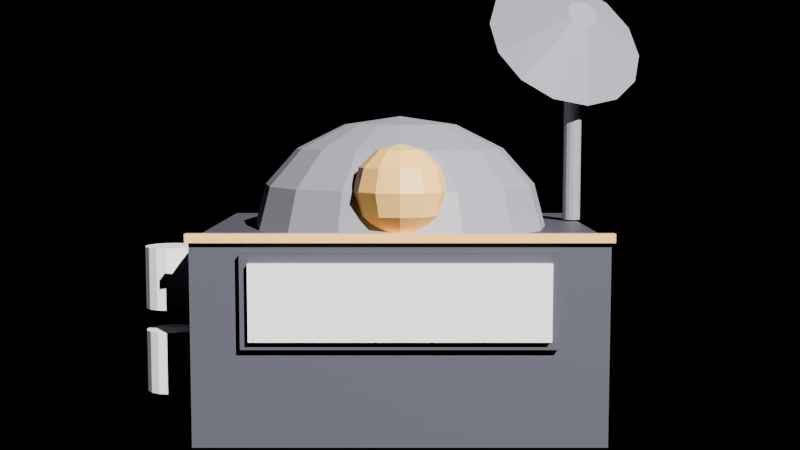 # Source: shop_id_lab.blend  (saved by Blender 4.5.90; exported with 4.5.12 LTS)
import bpy
from mathutils import Matrix  # noqa: F401  (used for matrix-valued properties, if any)

bpy.ops.wm.read_factory_settings(use_empty=True)
scene = bpy.context.scene
scene.name = 'Scene'

# ---- materials (node trees are filled in below, after node groups)
mat_shop_dark = bpy.data.materials.new('Shop_Dark')
mat_shop_neon = bpy.data.materials.new('Shop_Neon')
mat_shop_metal = bpy.data.materials.new('Shop_Metal')
mat_shop_sign = bpy.data.materials.new('Shop_Sign')

# ---- material node trees
mat_shop_dark.use_nodes = True; mat_shop_dark.node_tree.nodes.clear()
_N = mat_shop_dark.node_tree.nodes; _L = mat_shop_dark.node_tree.links
n0 = _N.new('ShaderNodeBsdfPrincipled'); n0.name = 'Principled BSDF'; n0.location = (-200, 100)
n0.inputs[0].default_value = (0.07, 0.07, 0.09, 1.0)
n1 = _N.new('ShaderNodeOutputMaterial'); n1.name = 'Material Output'; n1.location = (200, 100)
_L.new(n0.outputs[0], n1.inputs[0])
n1.is_active_output = True
mat_shop_neon.use_nodes = True; mat_shop_neon.node_tree.nodes.clear()
_N = mat_shop_neon.node_tree.nodes; _L = mat_shop_neon.node_tree.links
n0 = _N.new('ShaderNodeBsdfPrincipled'); n0.name = 'Principled BSDF'; n0.location = (-200, 100)
n0.inputs[0].default_value = (1.0, 0.59, 0.16, 1.0)
n1 = _N.new('ShaderNodeOutputMaterial'); n1.name = 'Material Output'; n1.location = (200, 100)
_L.new(n0.outputs[0], n1.inputs[0])
n1.is_active_output = True
mat_shop_metal.use_nodes = True; mat_shop_metal.node_tree.nodes.clear()
_N = mat_shop_metal.node_tree.nodes; _L = mat_shop_metal.node_tree.links
n0 = _N.new('ShaderNodeBsdfPrincipled'); n0.name = 'Principled BSDF'; n0.location = (-200, 100)
n0.inputs[0].default_value = (0.28, 0.28, 0.32, 1.0)
n1 = _N.new('ShaderNodeOutputMaterial'); n1.name = 'Material Output'; n1.location = (200, 100)
_L.new(n0.outputs[0], n1.inputs[0])
n1.is_active_output = True
mat_shop_sign.use_nodes = True; mat_shop_sign.node_tree.nodes.clear()
_N = mat_shop_sign.node_tree.nodes; _L = mat_shop_sign.node_tree.links
n0 = _N.new('ShaderNodeBsdfPrincipled'); n0.name = 'Principled BSDF'; n0.location = (-200, 100)
n0.inputs[0].default_value = (0.85, 0.85, 0.88, 1.0)
n1 = _N.new('ShaderNodeOutputMaterial'); n1.name = 'Material Output'; n1.location = (200, 100)
_L.new(n0.outputs[0], n1.inputs[0])
n1.is_active_output = True

# ---- cameras
cam_cam = bpy.data.cameras.new('Cam')

# ---- lights
light_sun = bpy.data.lights.new('Sun', 'SUN')

# ---- meshes
me_il_base__shop_dark = bpy.data.meshes.new('IL_Base__Shop_Dark')
me_il_base__shop_dark.from_pydata([(-7.0, -5.5, 0.0), (-7.0, -5.5, 7.0), (-7.0, 5.5, 0.0), (-7.0, 5.5, 7.0), (7.0, -5.5, 0.0), (7.0, -5.5, 7.0), (7.0, 5.5, 0.0), (7.0, 5.5, 7.0)], [], [(0, 1, 3, 2), (2, 3, 7, 6), (6, 7, 5, 4), (4, 5, 1, 0), (2, 6, 4, 0), (7, 3, 1, 5)])
_uv = me_il_base__shop_dark.uv_layers.new(name='UVMap')
_uv.uv.foreach_set('vector', [0.375, 0.0, 0.625, 0.0, 0.625, 0.25, 0.375, 0.25, 0.375, 0.25, 0.625, 0.25, 0.625, 0.5, 0.375, 0.5, 0.375, 0.5, 0.625, 0.5, 0.625, 0.75, 0.375, 0.75, 0.375, 0.75, 0.625, 0.75, 0.625, 1.0, 0.375, 1.0, 0.125, 0.5, 0.375, 0.5, 0.375, 0.75, 0.125, 0.75, 0.625, 0.5, 0.875, 0.5, 0.875, 0.75, 0.625, 0.75])
me_il_base__shop_dark.materials.append(mat_shop_dark)
me_il_base__shop_dark.update()
me_il_basetrim__shop_neon = bpy.data.meshes.new('IL_BaseTrim__Shop_Neon')
me_il_basetrim__shop_neon.from_pydata([(-7.1, -5.7, 6.95), (-7.1, -5.7, 7.25), (-7.1, -5.4, 6.95), (-7.1, -5.4, 7.25), (7.1, -5.7, 6.95), (7.1, -5.7, 7.25), (7.1, -5.4, 6.95), (7.1, -5.4, 7.25)], [], [(0, 1, 3, 2), (2, 3, 7, 6), (6, 7, 5, 4), (4, 5, 1, 0), (2, 6, 4, 0), (7, 3, 1, 5)])
_uv = me_il_basetrim__shop_neon.uv_layers.new(name='UVMap')
_uv.uv.foreach_set('vector', [0.375, 0.0, 0.625, 0.0, 0.625, 0.25, 0.375, 0.25, 0.375, 0.25, 0.625, 0.25, 0.625, 0.5, 0.375, 0.5, 0.375, 0.5, 0.625, 0.5, 0.625, 0.75, 0.375, 0.75, 0.375, 0.75, 0.625, 0.75, 0.625, 1.0, 0.375, 1.0, 0.125, 0.5, 0.375, 0.5, 0.375, 0.75, 0.125, 0.75, 0.625, 0.5, 0.875, 0.5, 0.875, 0.75, 0.625, 0.75])
me_il_basetrim__shop_neon.materials.append(mat_shop_neon)
me_il_basetrim__shop_neon.update()
me_il_dome__shop_metal = bpy.data.meshes.new('IL_Dome__Shop_Metal')
me_il_dome__shop_metal.from_pydata([(0.0, 3.889, 9.917), (0.0, 5.081, 8.579), (0.0, 5.5, 7.0), (0.0, 5.081, 5.421), (0.0, 2.105, 3.189), (0.8055, 1.945, 10.81), (1.488, 3.593, 9.917), (1.945, 4.695, 8.579), (2.105, 5.081, 7.0), (1.945, 4.695, 5.421), (1.488, 3.593, 4.083), (0.8055, 1.945, 3.189), (1.488, 1.488, 10.81), (2.75, 2.75, 9.917), (3.593, 3.593, 8.579), (3.889, 3.889, 7.0), (3.593, 3.593, 5.421), (2.75, 2.75, 4.083), (1.488, 1.488, 3.189), (1.945, 0.8055, 10.81), (3.593, 1.488, 9.917), (4.695, 1.945, 8.579), (5.081, 2.105, 7.0), (4.695, 1.945, 5.421), (3.593, 1.488, 4.083), (1.945, 0.8055, 3.189), (2.105, -4.768e-07, 10.81), (3.889, -5.96e-07, 9.917), (5.081, -5.96e-07, 8.579), (5.5, -7.153e-07, 7.0), (5.081, -5.96e-07, 5.421), (3.889, -5.96e-07, 4.083), (2.105, -4.768e-07, 3.189), (1.945, -0.8055, 10.81), (3.593, -1.488, 9.917), (4.695, -1.945, 8.579), (5.081, -2.105, 7.0), (4.695, -1.945, 5.421), (3.593, -1.488, 4.083), (1.945, -0.8055, 3.189), (1.488, -1.488, 10.81), (2.75, -2.75, 9.917), (3.593, -3.593, 8.579), (3.889, -3.889, 7.0), (3.593, -3.593, 5.421), (2.75, -2.75, 4.083), (1.488, -1.488, 3.189), (0.8055, -1.945, 10.81), (1.488, -3.593, 9.917), (1.945, -4.695, 8.579), (2.105, -5.081, 7.0), (1.945, -4.695, 5.421), (1.488, -3.593, 4.083), (0.8055, -1.945, 3.189), (-7.153e-07, -2.105, 10.81), (-1.311e-06, -3.889, 9.917), (-9.537e-07, -5.081, 8.579), (-1.431e-06, -5.5, 7.0), (-9.537e-07, -5.081, 5.421), (-1.311e-06, -3.889, 4.083), (-7.153e-07, -2.105, 3.189), (0.0, 0.0, 2.875), (0.0, 0.0, 11.12), (-0.8055, -1.945, 10.81), (-1.488, -3.593, 9.917), (-1.945, -4.695, 8.579), (-2.105, -5.081, 7.0), (-1.945, -4.695, 5.421), (-1.488, -3.593, 4.083), (-0.8055, -1.945, 3.189), (-1.488, -1.488, 10.81), (-2.75, -2.75, 9.917), (-3.593, -3.593, 8.579), (-3.889, -3.889, 7.0), (-3.593, -3.593, 5.421), (-2.75, -2.75, 4.083), (-1.488, -1.488, 3.189), (-1.945, -0.8055, 10.81), (-3.593, -1.488, 9.917), (-4.695, -1.945, 8.579), (-5.081, -2.105, 7.0), (-4.695, -1.945, 5.421), (-3.593, -1.488, 4.083), (-1.945, -0.8055, 3.189), (-2.105, 9.537e-07, 10.81), (-3.889, 1.788e-06, 9.917), (-5.081, 1.55e-06, 8.579), (-5.5, 2.384e-06, 7.0), (-5.081, 1.55e-06, 5.421), (-3.889, 1.788e-06, 4.083), (-2.105, 9.537e-07, 3.189), (-1.945, 0.8055, 10.81), (-3.593, 1.488, 9.917), (-4.695, 1.945, 8.579), (-5.081, 2.105, 7.0), (-4.695, 1.945, 5.421), (-3.593, 1.488, 4.083), (-1.945, 0.8055, 3.189), (-1.488, 1.488, 10.81), (-2.75, 2.75, 9.917), (-3.593, 3.593, 8.579), (-3.889, 3.889, 7.0), (-3.593, 3.593, 5.421), (-2.75, 2.75, 4.083), (-1.488, 1.488, 3.189), (-0.8055, 1.945, 10.81), (-1.488, 3.593, 9.917), (-1.945, 4.695, 8.579), (-2.105, 5.081, 7.0), (-1.945, 4.695, 5.421), (-1.488, 3.593, 4.083), (-0.8055, 1.945, 3.189), (1.192e-06, 2.105, 10.81), (2.265e-06, 3.889, 4.083)], [], [(0, 112, 5, 6), (4, 113, 10, 11), (3, 2, 8, 9), (1, 0, 6, 7), (112, 62, 5), (61, 4, 11), (113, 3, 9, 10), (2, 1, 7, 8), (9, 8, 15, 16), (7, 6, 13, 14), (5, 62, 12), (61, 11, 18), (10, 9, 16, 17), (8, 7, 14, 15), (6, 5, 12, 13), (11, 10, 17, 18), (61, 18, 25), (17, 16, 23, 24), (15, 14, 21, 22), (13, 12, 19, 20), (18, 17, 24, 25), (16, 15, 22, 23), (14, 13, 20, 21), (12, 62, 19), (22, 21, 28, 29), (20, 19, 26, 27), (25, 24, 31, 32), (23, 22, 29, 30), (21, 20, 27, 28), (19, 62, 26), (61, 25, 32), (24, 23, 30, 31), (32, 31, 38, 39), (30, 29, 36, 37), (28, 27, 34, 35), (26, 62, 33), (61, 32, 39), (31, 30, 37, 38), (29, 28, 35, 36), (27, 26, 33, 34), (35, 34, 41, 42), (33, 62, 40), (61, 39, 46), (38, 37, 44, 45), (36, 35, 42, 43), (34, 33, 40, 41), (39, 38, 45, 46), (37, 36, 43, 44), (61, 46, 53), (45, 44, 51, 52), (43, 42, 49, 50), (41, 40, 47, 48), (46, 45, 52, 53), (44, 43, 50, 51), (42, 41, 48, 49), (40, 62, 47), (48, 47, 54, 55), (53, 52, 59, 60), (51, 50, 57, 58), (49, 48, 55, 56), (47, 62, 54), (61, 53, 60), (52, 51, 58, 59), (50, 49, 56, 57), (60, 59, 68, 69), (58, 57, 66, 67), (56, 55, 64, 65), (54, 62, 63), (61, 60, 69), (59, 58, 67, 68), (57, 56, 65, 66), (55, 54, 63, 64), (63, 62, 70), (61, 69, 76), (68, 67, 74, 75), (66, 65, 72, 73), (64, 63, 70, 71), (69, 68, 75, 76), (67, 66, 73, 74), (65, 64, 71, 72), (75, 74, 81, 82), (73, 72, 79, 80), (71, 70, 77, 78), (76, 75, 82, 83), (74, 73, 80, 81), (72, 71, 78, 79), (70, 62, 77), (61, 76, 83), (83, 82, 89, 90), (81, 80, 87, 88), (79, 78, 85, 86), (77, 62, 84), (61, 83, 90), (82, 81, 88, 89), (80, 79, 86, 87), (78, 77, 84, 85), (88, 87, 94, 95), (86, 85, 92, 93), (84, 62, 91), (61, 90, 97), (89, 88, 95, 96), (87, 86, 93, 94), (85, 84, 91, 92), (90, 89, 96, 97), (61, 97, 104), (96, 95, 102, 103), (94, 93, 100, 101), (92, 91, 98, 99), (97, 96, 103, 104), (95, 94, 101, 102), (93, 92, 99, 100), (91, 62, 98), (101, 100, 107, 108), (99, 98, 105, 106), (104, 103, 110, 111), (102, 101, 108, 109), (100, 99, 106, 107), (98, 62, 105), (61, 104, 111), (103, 102, 109, 110), (111, 110, 113, 4), (109, 108, 2, 3), (107, 106, 0, 1), (105, 62, 112), (61, 111, 4), (110, 109, 3, 113), (108, 107, 1, 2), (106, 105, 112, 0)])
_uv = me_il_dome__shop_metal.uv_layers.new(name='UVMap')
_uv.uv.foreach_set('vector', [0.75, 0.75, 0.75, 0.875, 0.6875, 0.875, 0.6875, 0.75, 0.75, 0.125, 0.75, 0.25, 0.6875, 0.25, 0.6875, 0.125, 0.75, 0.375, 0.75, 0.5, 0.6875, 0.5, 0.6875, 0.375, 0.75, 0.625, 0.75, 0.75, 0.6875, 0.75, 0.6875, 0.625, 0.75, 0.875, 0.7187, 1.0, 0.6875, 0.875, 0.7188, 0.0, 0.75, 0.125, 0.6875, 0.125, 0.75, 0.25, 0.75, 0.375, 0.6875, 0.375, 0.6875, 0.25, 0.75, 0.5, 0.75, 0.625, 0.6875, 0.625, 0.6875, 0.5, 0.6875, 0.375, 0.6875, 0.5, 0.625, 0.5, 0.625, 0.375, 0.6875, 0.625, 0.6875, 0.75, 0.625, 0.75, 0.625, 0.625, 0.6875, 0.875, 0.6562, 1.0, 0.625, 0.875, 0.6562, 0.0, 0.6875, 0.125, 0.625, 0.125, 0.6875, 0.25, 0.6875, 0.375, 0.625, 0.375, 0.625, 0.25, 0.6875, 0.5, 0.6875, 0.625, 0.625, 0.625, 0.625, 0.5, 0.6875, 0.75, 0.6875, 0.875, 0.625, 0.875, 0.625, 0.75, 0.6875, 0.125, 0.6875, 0.25, 0.625, 0.25, 0.625, 0.125, 0.5938, 0.0, 0.625, 0.125, 0.5625, 0.125, 0.625, 0.25, 0.625, 0.375, 0.5625, 0.375, 0.5625, 0.25, 0.625, 0.5, 0.625, 0.625, 0.5625, 0.625, 0.5625, 0.5, 0.625, 0.75, 0.625, 0.875, 0.5625, 0.875, 0.5625, 0.75, 0.625, 0.125, 0.625, 0.25, 0.5625, 0.25, 0.5625, 0.125, 0.625, 0.375, 0.625, 0.5, 0.5625, 0.5, 0.5625, 0.375, 0.625, 0.625, 0.625, 0.75, 0.5625, 0.75, 0.5625, 0.625, 0.625, 0.875, 0.5938, 1.0, 0.5625, 0.875, 0.5625, 0.5, 0.5625, 0.625, 0.5, 0.625, 0.5, 0.5, 0.5625, 0.75, 0.5625, 0.875, 0.5, 0.875, 0.5, 0.75, 0.5625, 0.125, 0.5625, 0.25, 0.5, 0.25, 0.5, 0.125, 0.5625, 0.375, 0.5625, 0.5, 0.5, 0.5, 0.5, 0.375, 0.5625, 0.625, 0.5625, 0.75, 0.5, 0.75, 0.5, 0.625, 0.5625, 0.875, 0.5312, 1.0, 0.5, 0.875, 0.5312, 0.0, 0.5625, 0.125, 0.5, 0.125, 0.5625, 0.25, 0.5625, 0.375, 0.5, 0.375, 0.5, 0.25, 0.5, 0.125, 0.5, 0.25, 0.4375, 0.25, 0.4375, 0.125, 0.5, 0.375, 0.5, 0.5, 0.4375, 0.5, 0.4375, 0.375, 0.5, 0.625, 0.5, 0.75, 0.4375, 0.75, 0.4375, 0.625, 0.5, 0.875, 0.4687, 1.0, 0.4375, 0.875, 0.4687, 0.0, 0.5, 0.125, 0.4375, 0.125, 0.5, 0.25, 0.5, 0.375, 0.4375, 0.375, 0.4375, 0.25, 0.5, 0.5, 0.5, 0.625, 0.4375, 0.625, 0.4375, 0.5, 0.5, 0.75, 0.5, 0.875, 0.4375, 0.875, 0.4375, 0.75, 0.4375, 0.625, 0.4375, 0.75, 0.375, 0.75, 0.375, 0.625, 0.4375, 0.875, 0.4062, 1.0, 0.375, 0.875, 0.4062, 0.0, 0.4375, 0.125, 0.375, 0.125, 0.4375, 0.25, 0.4375, 0.375, 0.375, 0.375, 0.375, 0.25, 0.4375, 0.5, 0.4375, 0.625, 0.375, 0.625, 0.375, 0.5, 0.4375, 0.75, 0.4375, 0.875, 0.375, 0.875, 0.375, 0.75, 0.4375, 0.125, 0.4375, 0.25, 0.375, 0.25, 0.375, 0.125, 0.4375, 0.375, 0.4375, 0.5, 0.375, 0.5, 0.375, 0.375, 0.3437, 0.0, 0.375, 0.125, 0.3125, 0.125, 0.375, 0.25, 0.375, 0.375, 0.3125, 0.375, 0.3125, 0.25, 0.375, 0.5, 0.375, 0.625, 0.3125, 0.625, 0.3125, 0.5, 0.375, 0.75, 0.375, 0.875, 0.3125, 0.875, 0.3125, 0.75, 0.375, 0.125, 0.375, 0.25, 0.3125, 0.25, 0.3125, 0.125, 0.375, 0.375, 0.375, 0.5, 0.3125, 0.5, 0.3125, 0.375, 0.375, 0.625, 0.375, 0.75, 0.3125, 0.75, 0.3125, 0.625, 0.375, 0.875, 0.3437, 1.0, 0.3125, 0.875, 0.3125, 0.75, 0.3125, 0.875, 0.25, 0.875, 0.25, 0.75, 0.3125, 0.125, 0.3125, 0.25, 0.25, 0.25, 0.25, 0.125, 0.3125, 0.375, 0.3125, 0.5, 0.25, 0.5, 0.25, 0.375, 0.3125, 0.625, 0.3125, 0.75, 0.25, 0.75, 0.25, 0.625, 0.3125, 0.875, 0.2812, 1.0, 0.25, 0.875, 0.2812, 0.0, 0.3125, 0.125, 0.25, 0.125, 0.3125, 0.25, 0.3125, 0.375, 0.25, 0.375, 0.25, 0.25, 0.3125, 0.5, 0.3125, 0.625, 0.25, 0.625, 0.25, 0.5, 0.25, 0.125, 0.25, 0.25, 0.1875, 0.25, 0.1875, 0.125, 0.25, 0.375, 0.25, 0.5, 0.1875, 0.5, 0.1875, 0.375, 0.25, 0.625, 0.25, 0.75, 0.1875, 0.75, 0.1875, 0.625, 0.25, 0.875, 0.2187, 1.0, 0.1875, 0.875, 0.2187, 0.0, 0.25, 0.125, 0.1875, 0.125, 0.25, 0.25, 0.25, 0.375, 0.1875, 0.375, 0.1875, 0.25, 0.25, 0.5, 0.25, 0.625, 0.1875, 0.625, 0.1875, 0.5, 0.25, 0.75, 0.25, 0.875, 0.1875, 0.875, 0.1875, 0.75, 0.1875, 0.875, 0.1562, 1.0, 0.125, 0.875, 0.1562, 0.0, 0.1875, 0.125, 0.125, 0.125, 0.1875, 0.25, 0.1875, 0.375, 0.125, 0.375, 0.125, 0.25, 0.1875, 0.5, 0.1875, 0.625, 0.125, 0.625, 0.125, 0.5, 0.1875, 0.75, 0.1875, 0.875, 0.125, 0.875, 0.125, 0.75, 0.1875, 0.125, 0.1875, 0.25, 0.125, 0.25, 0.125, 0.125, 0.1875, 0.375, 0.1875, 0.5, 0.125, 0.5, 0.125, 0.375, 0.1875, 0.625, 0.1875, 0.75, 0.125, 0.75, 0.125, 0.625, 0.125, 0.25, 0.125, 0.375, 0.0625, 0.375, 0.0625, 0.25, 0.125, 0.5, 0.125, 0.625, 0.0625, 0.625, 0.0625, 0.5, 0.125, 0.75, 0.125, 0.875, 0.0625, 0.875, 0.0625, 0.75, 0.125, 0.125, 0.125, 0.25, 0.0625, 0.25, 0.0625, 0.125, 0.125, 0.375, 0.125, 0.5, 0.0625, 0.5, 0.0625, 0.375, 0.125, 0.625, 0.125, 0.75, 0.0625, 0.75, 0.0625, 0.625, 0.125, 0.875, 0.09375, 1.0, 0.0625, 0.875, 0.09375, 0.0, 0.125, 0.125, 0.0625, 0.125, 0.0625, 0.125, 0.0625, 0.25, 0.0, 0.25, 0.0, 0.125, 0.0625, 0.375, 0.0625, 0.5, 0.0, 0.5, 0.0, 0.375, 0.0625, 0.625, 0.0625, 0.75, 0.0, 0.75, 0.0, 0.625, 0.0625, 0.875, 0.03125, 1.0, 0.0, 0.875, 0.03125, 0.0, 0.0625, 0.125, 0.0, 0.125, 0.0625, 0.25, 0.0625, 0.375, 0.0, 0.375, 0.0, 0.25, 0.0625, 0.5, 0.0625, 0.625, 0.0, 0.625, 0.0, 0.5, 0.0625, 0.75, 0.0625, 0.875, 0.0, 0.875, 0.0, 0.75, 1.0, 0.375, 1.0, 0.5, 0.9375, 0.5, 0.9375, 0.375, 1.0, 0.625, 1.0, 0.75, 0.9375, 0.75, 0.9375, 0.625, 1.0, 0.875, 0.9687, 1.0, 0.9375, 0.875, 0.9687, 0.0, 1.0, 0.125, 0.9375, 0.125, 1.0, 0.25, 1.0, 0.375, 0.9375, 0.375, 0.9375, 0.25, 1.0, 0.5, 1.0, 0.625, 0.9375, 0.625, 0.9375, 0.5, 1.0, 0.75, 1.0, 0.875, 0.9375, 0.875, 0.9375, 0.75, 1.0, 0.125, 1.0, 0.25, 0.9375, 0.25, 0.9375, 0.125, 0.9062, 0.0, 0.9375, 0.125, 0.875, 0.125, 0.9375, 0.25, 0.9375, 0.375, 0.875, 0.375, 0.875, 0.25, 0.9375, 0.5, 0.9375, 0.625, 0.875, 0.625, 0.875, 0.5, 0.9375, 0.75, 0.9375, 0.875, 0.875, 0.875, 0.875, 0.75, 0.9375, 0.125, 0.9375, 0.25, 0.875, 0.25, 0.875, 0.125, 0.9375, 0.375, 0.9375, 0.5, 0.875, 0.5, 0.875, 0.375, 0.9375, 0.625, 0.9375, 0.75, 0.875, 0.75, 0.875, 0.625, 0.9375, 0.875, 0.9062, 1.0, 0.875, 0.875, 0.875, 0.5, 0.875, 0.625, 0.8125, 0.625, 0.8125, 0.5, 0.875, 0.75, 0.875, 0.875, 0.8125, 0.875, 0.8125, 0.75, 0.875, 0.125, 0.875, 0.25, 0.8125, 0.25, 0.8125, 0.125, 0.875, 0.375, 0.875, 0.5, 0.8125, 0.5, 0.8125, 0.375, 0.875, 0.625, 0.875, 0.75, 0.8125, 0.75, 0.8125, 0.625, 0.875, 0.875, 0.8437, 1.0, 0.8125, 0.875, 0.8437, 0.0, 0.875, 0.125, 0.8125, 0.125, 0.875, 0.25, 0.875, 0.375, 0.8125, 0.375, 0.8125, 0.25, 0.8125, 0.125, 0.8125, 0.25, 0.75, 0.25, 0.75, 0.125, 0.8125, 0.375, 0.8125, 0.5, 0.75, 0.5, 0.75, 0.375, 0.8125, 0.625, 0.8125, 0.75, 0.75, 0.75, 0.75, 0.625, 0.8125, 0.875, 0.7812, 1.0, 0.75, 0.875, 0.7812, 0.0, 0.8125, 0.125, 0.75, 0.125, 0.8125, 0.25, 0.8125, 0.375, 0.75, 0.375, 0.75, 0.25, 0.8125, 0.5, 0.8125, 0.625, 0.75, 0.625, 0.75, 0.5, 0.8125, 0.75, 0.8125, 0.875, 0.75, 0.875, 0.75, 0.75])
me_il_dome__shop_metal.materials.append(mat_shop_metal)
me_il_dome__shop_metal.update()
me_il_eye__shop_neon = bpy.data.meshes.new('IL_Eye__Shop_Neon')
me_il_eye__shop_neon.from_pydata([(0.0, 1.6, 0.0), (0.0, 0.8, -1.386), (0.4, 0.6928, 1.386), (0.6928, 1.2, 0.8), (0.8, 1.386, 0.0), (0.6928, 1.2, -0.8), (0.4, 0.6928, -1.386), (0.6928, 0.4, 1.386), (1.2, 0.6928, 0.8), (1.386, 0.8, 0.0), (1.2, 0.6928, -0.8), (0.6928, 0.4, -1.386), (0.8, -2.98e-08, 1.386), (1.386, -5.96e-08, 0.8), (1.6, -5.96e-08, 0.0), (1.386, -5.96e-08, -0.8), (0.8, -2.98e-08, -1.386), (0.6928, -0.4, 1.386), (1.2, -0.6928, 0.8), (1.386, -0.8, 0.0), (1.2, -0.6928, -0.8), (0.6928, -0.4, -1.386), (0.4, -0.6928, 1.386), (0.6928, -1.2, 0.8), (0.8, -1.386, 0.0), (0.6928, -1.2, -0.8), (0.4, -0.6928, -1.386), (-5.96e-08, -0.8, 1.386), (0.0, -1.386, 0.8), (-1.192e-07, -1.6, 0.0), (0.0, -1.386, -0.8), (-5.96e-08, -0.8, -1.386), (-0.4, -0.6928, 1.386), (-0.6928, -1.2, 0.8), (-0.8, -1.386, 0.0), (-0.6928, -1.2, -0.8), (-0.4, -0.6928, -1.386), (0.0, 0.0, -1.6), (0.0, 0.0, 1.6), (-0.6928, -0.4, 1.386), (-1.2, -0.6928, 0.8), (-1.386, -0.8, 0.0), (-1.2, -0.6928, -0.8), (-0.6928, -0.4, -1.386), (-0.8, 8.941e-08, 1.386), (-1.386, 0.0, 0.8), (-1.6, 1.788e-07, 0.0), (-1.386, 0.0, -0.8), (-0.8, 8.941e-08, -1.386), (-0.6928, 0.4, 1.386), (-1.2, 0.6928, 0.8), (-1.386, 0.8, 0.0), (-1.2, 0.6928, -0.8), (-0.6928, 0.4, -1.386), (-0.4, 0.6928, 1.386), (-0.6928, 1.2, 0.8), (-0.8, 1.386, 0.0), (-0.6928, 1.2, -0.8), (-0.4, 0.6928, -1.386), (1.192e-07, 0.8, 1.386), (0.0, 1.386, 0.8), (0.0, 1.386, -0.8)], [], [(60, 59, 2, 3), (1, 61, 5, 6), (0, 60, 3, 4), (59, 38, 2), (37, 1, 6), (61, 0, 4, 5), (6, 5, 10, 11), (4, 3, 8, 9), (2, 38, 7), (37, 6, 11), (5, 4, 9, 10), (3, 2, 7, 8), (11, 10, 15, 16), (9, 8, 13, 14), (7, 38, 12), (37, 11, 16), (10, 9, 14, 15), (8, 7, 12, 13), (14, 13, 18, 19), (12, 38, 17), (37, 16, 21), (15, 14, 19, 20), (13, 12, 17, 18), (16, 15, 20, 21), (17, 38, 22), (37, 21, 26), (20, 19, 24, 25), (18, 17, 22, 23), (21, 20, 25, 26), (19, 18, 23, 24), (37, 26, 31), (25, 24, 29, 30), (23, 22, 27, 28), (26, 25, 30, 31), (24, 23, 28, 29), (22, 38, 27), (37, 31, 36), (30, 29, 34, 35), (28, 27, 32, 33), (31, 30, 35, 36), (29, 28, 33, 34), (27, 38, 32), (37, 36, 43), (35, 34, 41, 42), (33, 32, 39, 40), (36, 35, 42, 43), (34, 33, 40, 41), (32, 38, 39), (42, 41, 46, 47), (40, 39, 44, 45), (43, 42, 47, 48), (41, 40, 45, 46), (39, 38, 44), (37, 43, 48), (45, 44, 49, 50), (48, 47, 52, 53), (46, 45, 50, 51), (44, 38, 49), (37, 48, 53), (47, 46, 51, 52), (53, 52, 57, 58), (51, 50, 55, 56), (49, 38, 54), (37, 53, 58), (52, 51, 56, 57), (50, 49, 54, 55), (58, 57, 61, 1), (56, 55, 60, 0), (54, 38, 59), (37, 58, 1), (57, 56, 0, 61), (55, 54, 59, 60)])
_uv = me_il_eye__shop_neon.uv_layers.new(name='UVMap')
_uv.uv.foreach_set('vector', [0.75, 0.6667, 0.75, 0.8333, 0.6667, 0.8333, 0.6667, 0.6667, 0.75, 0.1667, 0.75, 0.3333, 0.6667, 0.3333, 0.6667, 0.1667, 0.75, 0.5, 0.75, 0.6667, 0.6667, 0.6667, 0.6667, 0.5, 0.75, 0.8333, 0.7083, 1.0, 0.6667, 0.8333, 0.7083, 0.0, 0.75, 0.1667, 0.6667, 0.1667, 0.75, 0.3333, 0.75, 0.5, 0.6667, 0.5, 0.6667, 0.3333, 0.6667, 0.1667, 0.6667, 0.3333, 0.5833, 0.3333, 0.5833, 0.1667, 0.6667, 0.5, 0.6667, 0.6667, 0.5833, 0.6667, 0.5833, 0.5, 0.6667, 0.8333, 0.625, 1.0, 0.5833, 0.8333, 0.625, 0.0, 0.6667, 0.1667, 0.5833, 0.1667, 0.6667, 0.3333, 0.6667, 0.5, 0.5833, 0.5, 0.5833, 0.3333, 0.6667, 0.6667, 0.6667, 0.8333, 0.5833, 0.8333, 0.5833, 0.6667, 0.5833, 0.1667, 0.5833, 0.3333, 0.5, 0.3333, 0.5, 0.1667, 0.5833, 0.5, 0.5833, 0.6667, 0.5, 0.6667, 0.5, 0.5, 0.5833, 0.8333, 0.5417, 1.0, 0.5, 0.8333, 0.5417, 0.0, 0.5833, 0.1667, 0.5, 0.1667, 0.5833, 0.3333, 0.5833, 0.5, 0.5, 0.5, 0.5, 0.3333, 0.5833, 0.6667, 0.5833, 0.8333, 0.5, 0.8333, 0.5, 0.6667, 0.5, 0.5, 0.5, 0.6667, 0.4167, 0.6667, 0.4167, 0.5, 0.5, 0.8333, 0.4583, 1.0, 0.4167, 0.8333, 0.4583, 0.0, 0.5, 0.1667, 0.4167, 0.1667, 0.5, 0.3333, 0.5, 0.5, 0.4167, 0.5, 0.4167, 0.3333, 0.5, 0.6667, 0.5, 0.8333, 0.4167, 0.8333, 0.4167, 0.6667, 0.5, 0.1667, 0.5, 0.3333, 0.4167, 0.3333, 0.4167, 0.1667, 0.4167, 0.8333, 0.375, 1.0, 0.3333, 0.8333, 0.375, 0.0, 0.4167, 0.1667, 0.3333, 0.1667, 0.4167, 0.3333, 0.4167, 0.5, 0.3333, 0.5, 0.3333, 0.3333, 0.4167, 0.6667, 0.4167, 0.8333, 0.3333, 0.8333, 0.3333, 0.6667, 0.4167, 0.1667, 0.4167, 0.3333, 0.3333, 0.3333, 0.3333, 0.1667, 0.4167, 0.5, 0.4167, 0.6667, 0.3333, 0.6667, 0.3333, 0.5, 0.2917, 0.0, 0.3333, 0.1667, 0.25, 0.1667, 0.3333, 0.3333, 0.3333, 0.5, 0.25, 0.5, 0.25, 0.3333, 0.3333, 0.6667, 0.3333, 0.8333, 0.25, 0.8333, 0.25, 0.6667, 0.3333, 0.1667, 0.3333, 0.3333, 0.25, 0.3333, 0.25, 0.1667, 0.3333, 0.5, 0.3333, 0.6667, 0.25, 0.6667, 0.25, 0.5, 0.3333, 0.8333, 0.2917, 1.0, 0.25, 0.8333, 0.2083, 0.0, 0.25, 0.1667, 0.1667, 0.1667, 0.25, 0.3333, 0.25, 0.5, 0.1667, 0.5, 0.1667, 0.3333, 0.25, 0.6667, 0.25, 0.8333, 0.1667, 0.8333, 0.1667, 0.6667, 0.25, 0.1667, 0.25, 0.3333, 0.1667, 0.3333, 0.1667, 0.1667, 0.25, 0.5, 0.25, 0.6667, 0.1667, 0.6667, 0.1667, 0.5, 0.25, 0.8333, 0.2083, 1.0, 0.1667, 0.8333, 0.125, 0.0, 0.1667, 0.1667, 0.08333, 0.1667, 0.1667, 0.3333, 0.1667, 0.5, 0.08333, 0.5, 0.08333, 0.3333, 0.1667, 0.6667, 0.1667, 0.8333, 0.08333, 0.8333, 0.08333, 0.6667, 0.1667, 0.1667, 0.1667, 0.3333, 0.08333, 0.3333, 0.08333, 0.1667, 0.1667, 0.5, 0.1667, 0.6667, 0.08333, 0.6667, 0.08333, 0.5, 0.1667, 0.8333, 0.125, 1.0, 0.08333, 0.8333, 0.08333, 0.3333, 0.08333, 0.5, 0.0, 0.5, 0.0, 0.3333, 0.08333, 0.6667, 0.08333, 0.8333, 0.0, 0.8333, 0.0, 0.6667, 0.08333, 0.1667, 0.08333, 0.3333, 0.0, 0.3333, 0.0, 0.1667, 0.08333, 0.5, 0.08333, 0.6667, 0.0, 0.6667, 0.0, 0.5, 0.08333, 0.8333, 0.04167, 1.0, 0.0, 0.8333, 0.04167, 0.0, 0.08333, 0.1667, 0.0, 0.1667, 1.0, 0.6667, 1.0, 0.8333, 0.9167, 0.8333, 0.9167, 0.6667, 1.0, 0.1667, 1.0, 0.3333, 0.9167, 0.3333, 0.9167, 0.1667, 1.0, 0.5, 1.0, 0.6667, 0.9167, 0.6667, 0.9167, 0.5, 1.0, 0.8333, 0.9583, 1.0, 0.9167, 0.8333, 0.9583, 0.0, 1.0, 0.1667, 0.9167, 0.1667, 1.0, 0.3333, 1.0, 0.5, 0.9167, 0.5, 0.9167, 0.3333, 0.9167, 0.1667, 0.9167, 0.3333, 0.8333, 0.3333, 0.8333, 0.1667, 0.9167, 0.5, 0.9167, 0.6667, 0.8333, 0.6667, 0.8333, 0.5, 0.9167, 0.8333, 0.875, 1.0, 0.8333, 0.8333, 0.875, 0.0, 0.9167, 0.1667, 0.8333, 0.1667, 0.9167, 0.3333, 0.9167, 0.5, 0.8333, 0.5, 0.8333, 0.3333, 0.9167, 0.6667, 0.9167, 0.8333, 0.8333, 0.8333, 0.8333, 0.6667, 0.8333, 0.1667, 0.8333, 0.3333, 0.75, 0.3333, 0.75, 0.1667, 0.8333, 0.5, 0.8333, 0.6667, 0.75, 0.6667, 0.75, 0.5, 0.8333, 0.8333, 0.7917, 1.0, 0.75, 0.8333, 0.7917, 0.0, 0.8333, 0.1667, 0.75, 0.1667, 0.8333, 0.3333, 0.8333, 0.5, 0.75, 0.5, 0.75, 0.3333, 0.8333, 0.6667, 0.8333, 0.8333, 0.75, 0.8333, 0.75, 0.6667])
me_il_eye__shop_neon.materials.append(mat_shop_neon)
me_il_eye__shop_neon.update()
me_il_mast__shop_metal = bpy.data.meshes.new('IL_Mast__Shop_Metal')
me_il_mast__shop_metal.from_pydata([(0.0, 0.35, -3.0), (0.0, 0.35, 3.0), (0.1339, 0.3234, -3.0), (0.1339, 0.3234, 3.0), (0.2475, 0.2475, -3.0), (0.2475, 0.2475, 3.0), (0.3234, 0.1339, -3.0), (0.3234, 0.1339, 3.0), (0.35, 0.0, -3.0), (0.35, 0.0, 3.0), (0.3234, -0.1339, -3.0), (0.3234, -0.1339, 3.0), (0.2475, -0.2475, -3.0), (0.2475, -0.2475, 3.0), (0.1339, -0.3234, -3.0), (0.1339, -0.3234, 3.0), (0.0, -0.35, -3.0), (0.0, -0.35, 3.0), (-0.1339, -0.3234, -3.0), (-0.1339, -0.3234, 3.0), (-0.2475, -0.2475, -3.0), (-0.2475, -0.2475, 3.0), (-0.3234, -0.1339, -3.0), (-0.3234, -0.1339, 3.0), (-0.35, 0.0, -3.0), (-0.35, 0.0, 3.0), (-0.3234, 0.1339, -3.0), (-0.3234, 0.1339, 3.0), (-0.2475, 0.2475, -3.0), (-0.2475, 0.2475, 3.0), (-0.1339, 0.3234, -3.0), (-0.1339, 0.3234, 3.0)], [], [(0, 1, 3, 2), (2, 3, 5, 4), (4, 5, 7, 6), (6, 7, 9, 8), (8, 9, 11, 10), (10, 11, 13, 12), (12, 13, 15, 14), (14, 15, 17, 16), (16, 17, 19, 18), (18, 19, 21, 20), (20, 21, 23, 22), (22, 23, 25, 24), (24, 25, 27, 26), (26, 27, 29, 28), (3, 1, 31, 29, 27, 25, 23, 21, 19, 17, 15, 13, 11, 9, 7, 5), (28, 29, 31, 30), (30, 31, 1, 0), (0, 2, 4, 6, 8, 10, 12, 14, 16, 18, 20, 22, 24, 26, 28, 30)])
_uv = me_il_mast__shop_metal.uv_layers.new(name='UVMap')
_uv.uv.foreach_set('vector', [1.0, 0.5, 1.0, 1.0, 0.9375, 1.0, 0.9375, 0.5, 0.9375, 0.5, 0.9375, 1.0, 0.875, 1.0, 0.875, 0.5, 0.875, 0.5, 0.875, 1.0, 0.8125, 1.0, 0.8125, 0.5, 0.8125, 0.5, 0.8125, 1.0, 0.75, 1.0, 0.75, 0.5, 0.75, 0.5, 0.75, 1.0, 0.6875, 1.0, 0.6875, 0.5, 0.6875, 0.5, 0.6875, 1.0, 0.625, 1.0, 0.625, 0.5, 0.625, 0.5, 0.625, 1.0, 0.5625, 1.0, 0.5625, 0.5, 0.5625, 0.5, 0.5625, 1.0, 0.5, 1.0, 0.5, 0.5, 0.5, 0.5, 0.5, 1.0, 0.4375, 1.0, 0.4375, 0.5, 0.4375, 0.5, 0.4375, 1.0, 0.375, 1.0, 0.375, 0.5, 0.375, 0.5, 0.375, 1.0, 0.3125, 1.0, 0.3125, 0.5, 0.3125, 0.5, 0.3125, 1.0, 0.25, 1.0, 0.25, 0.5, 0.25, 0.5, 0.25, 1.0, 0.1875, 1.0, 0.1875, 0.5, 0.1875, 0.5, 0.1875, 1.0, 0.125, 1.0, 0.125, 0.5, 0.3418, 0.4717, 0.25, 0.49, 0.1582, 0.4717, 0.08029, 0.4197, 0.02827, 0.3418, 0.01, 0.25, 0.02827, 0.1582, 0.08029, 0.08029, 0.1582, 0.02827, 0.25, 0.01, 0.3418, 0.02827, 0.4197, 0.08029, 0.4717, 0.1582, 0.49, 0.25, 0.4717, 0.3418, 0.4197, 0.4197, 0.125, 0.5, 0.125, 1.0, 0.0625, 1.0, 0.0625, 0.5, 0.0625, 0.5, 0.0625, 1.0, 0.0, 1.0, 0.0, 0.5, 0.75, 0.49, 0.8418, 0.4717, 0.9197, 0.4197, 0.9717, 0.3418, 0.99, 0.25, 0.9717, 0.1582, 0.9197, 0.08029, 0.8418, 0.02827, 0.75, 0.01, 0.6582, 0.02827, 0.5803, 0.08029, 0.5283, 0.1582, 0.51, 0.25, 0.5283, 0.3418, 0.5803, 0.4197, 0.6582, 0.4717])
me_il_mast__shop_metal.materials.append(mat_shop_metal)
me_il_mast__shop_metal.update()
me_il_dish__shop_metal = bpy.data.meshes.new('IL_Dish__Shop_Metal')
me_il_dish__shop_metal.from_pydata([(-5.606e-08, 3.2, -0.8), (9.681e-09, 0.6, 0.8), (1.388, 2.883, -0.8), (0.2603, 0.5406, 0.8), (2.502, 1.995, -0.8), (0.4691, 0.3741, 0.8), (3.12, 0.7121, -0.8), (0.585, 0.1335, 0.8), (3.12, -0.7121, -0.8), (0.585, -0.1335, 0.8), (2.502, -1.995, -0.8), (0.4691, -0.3741, 0.8), (1.388, -2.883, -0.8), (0.2603, -0.5406, 0.8), (2.206e-08, -3.2, -0.8), (2.433e-08, -0.6, 0.8), (-1.388, -2.883, -0.8), (-0.2603, -0.5406, 0.8), (-2.502, -1.995, -0.8), (-0.4691, -0.3741, 0.8), (-3.12, -0.7121, -0.8), (-0.585, -0.1335, 0.8), (-3.12, 0.7121, -0.8), (-0.585, 0.1335, 0.8), (-2.502, 1.995, -0.8), (-0.4691, 0.3741, 0.8), (-1.388, 2.883, -0.8), (-0.2603, 0.5406, 0.8)], [], [(0, 1, 3, 2), (2, 3, 5, 4), (4, 5, 7, 6), (6, 7, 9, 8), (8, 9, 11, 10), (10, 11, 13, 12), (12, 13, 15, 14), (14, 15, 17, 16), (16, 17, 19, 18), (18, 19, 21, 20), (20, 21, 23, 22), (22, 23, 25, 24), (3, 1, 27, 25, 23, 21, 19, 17, 15, 13, 11, 9, 7, 5), (24, 25, 27, 26), (26, 27, 1, 0), (0, 2, 4, 6, 8, 10, 12, 14, 16, 18, 20, 22, 24, 26)])
_uv = me_il_dish__shop_metal.uv_layers.new(name='UVMap')
_uv.uv.foreach_set('vector', [1.0, 0.5, 1.0, 1.0, 0.9286, 1.0, 0.9286, 0.5, 0.9286, 0.5, 0.9286, 1.0, 0.8571, 1.0, 0.8571, 0.5, 0.8571, 0.5, 0.8571, 1.0, 0.7857, 1.0, 0.7857, 0.5, 0.7857, 0.5, 0.7857, 1.0, 0.7143, 1.0, 0.7143, 0.5, 0.7143, 0.5, 0.7143, 1.0, 0.6429, 1.0, 0.6429, 0.5, 0.6429, 0.5, 0.6429, 1.0, 0.5714, 1.0, 0.5714, 0.5, 0.5714, 0.5, 0.5714, 1.0, 0.5, 1.0, 0.5, 0.5, 0.5, 0.5, 0.5, 1.0, 0.4286, 1.0, 0.4286, 0.5, 0.4286, 0.5, 0.4286, 1.0, 0.3571, 1.0, 0.3571, 0.5, 0.3571, 0.5, 0.3571, 1.0, 0.2857, 1.0, 0.2857, 0.5, 0.2857, 0.5, 0.2857, 1.0, 0.2143, 1.0, 0.2143, 0.5, 0.2143, 0.5, 0.2143, 1.0, 0.1429, 1.0, 0.1429, 0.5, 0.3541, 0.4662, 0.25, 0.49, 0.1459, 0.4662, 0.06236, 0.3996, 0.01602, 0.3034, 0.01602, 0.1966, 0.06236, 0.1004, 0.1459, 0.03377, 0.25, 0.01, 0.3541, 0.03377, 0.4376, 0.1004, 0.484, 0.1966, 0.484, 0.3034, 0.4376, 0.3996, 0.1429, 0.5, 0.1429, 1.0, 0.07143, 1.0, 0.07143, 0.5, 0.07143, 0.5, 0.07143, 1.0, -1.341e-07, 1.0, -1.341e-07, 0.5, 0.75, 0.49, 0.8541, 0.4662, 0.9376, 0.3996, 0.984, 0.3034, 0.984, 0.1966, 0.9376, 0.1004, 0.8541, 0.03377, 0.75, 0.01, 0.6459, 0.03377, 0.5624, 0.1004, 0.516, 0.1966, 0.516, 0.3034, 0.5624, 0.3996, 0.6459, 0.4662])
me_il_dish__shop_metal.materials.append(mat_shop_metal)
me_il_dish__shop_metal.update()
me_il_tube1__shop_sign = bpy.data.meshes.new('IL_Tube1__Shop_Sign')
me_il_tube1__shop_sign.from_pydata([(0.0, 0.9, -1.1), (0.0, 0.9, 1.1), (0.3444, 0.8315, -1.1), (0.3444, 0.8315, 1.1), (0.6364, 0.6364, -1.1), (0.6364, 0.6364, 1.1), (0.8315, 0.3444, -1.1), (0.8315, 0.3444, 1.1), (0.9, 0.0, -1.1), (0.9, 0.0, 1.1), (0.8315, -0.3444, -1.1), (0.8315, -0.3444, 1.1), (0.6364, -0.6364, -1.1), (0.6364, -0.6364, 1.1), (0.3444, -0.8315, -1.1), (0.3444, -0.8315, 1.1), (0.0, -0.9, -1.1), (0.0, -0.9, 1.1), (-0.3444, -0.8315, -1.1), (-0.3444, -0.8315, 1.1), (-0.6364, -0.6364, -1.1), (-0.6364, -0.6364, 1.1), (-0.8315, -0.3444, -1.1), (-0.8315, -0.3444, 1.1), (-0.9, 0.0, -1.1), (-0.9, 0.0, 1.1), (-0.8315, 0.3444, -1.1), (-0.8315, 0.3444, 1.1), (-0.6364, 0.6364, -1.1), (-0.6364, 0.6364, 1.1), (-0.3444, 0.8315, -1.1), (-0.3444, 0.8315, 1.1)], [], [(0, 1, 3, 2), (2, 3, 5, 4), (4, 5, 7, 6), (6, 7, 9, 8), (8, 9, 11, 10), (10, 11, 13, 12), (12, 13, 15, 14), (14, 15, 17, 16), (16, 17, 19, 18), (18, 19, 21, 20), (20, 21, 23, 22), (22, 23, 25, 24), (24, 25, 27, 26), (26, 27, 29, 28), (3, 1, 31, 29, 27, 25, 23, 21, 19, 17, 15, 13, 11, 9, 7, 5), (28, 29, 31, 30), (30, 31, 1, 0), (0, 2, 4, 6, 8, 10, 12, 14, 16, 18, 20, 22, 24, 26, 28, 30)])
_uv = me_il_tube1__shop_sign.uv_layers.new(name='UVMap')
_uv.uv.foreach_set('vector', [1.0, 0.5, 1.0, 1.0, 0.9375, 1.0, 0.9375, 0.5, 0.9375, 0.5, 0.9375, 1.0, 0.875, 1.0, 0.875, 0.5, 0.875, 0.5, 0.875, 1.0, 0.8125, 1.0, 0.8125, 0.5, 0.8125, 0.5, 0.8125, 1.0, 0.75, 1.0, 0.75, 0.5, 0.75, 0.5, 0.75, 1.0, 0.6875, 1.0, 0.6875, 0.5, 0.6875, 0.5, 0.6875, 1.0, 0.625, 1.0, 0.625, 0.5, 0.625, 0.5, 0.625, 1.0, 0.5625, 1.0, 0.5625, 0.5, 0.5625, 0.5, 0.5625, 1.0, 0.5, 1.0, 0.5, 0.5, 0.5, 0.5, 0.5, 1.0, 0.4375, 1.0, 0.4375, 0.5, 0.4375, 0.5, 0.4375, 1.0, 0.375, 1.0, 0.375, 0.5, 0.375, 0.5, 0.375, 1.0, 0.3125, 1.0, 0.3125, 0.5, 0.3125, 0.5, 0.3125, 1.0, 0.25, 1.0, 0.25, 0.5, 0.25, 0.5, 0.25, 1.0, 0.1875, 1.0, 0.1875, 0.5, 0.1875, 0.5, 0.1875, 1.0, 0.125, 1.0, 0.125, 0.5, 0.3418, 0.4717, 0.25, 0.49, 0.1582, 0.4717, 0.08029, 0.4197, 0.02827, 0.3418, 0.01, 0.25, 0.02827, 0.1582, 0.08029, 0.08029, 0.1582, 0.02827, 0.25, 0.01, 0.3418, 0.02827, 0.4197, 0.08029, 0.4717, 0.1582, 0.49, 0.25, 0.4717, 0.3418, 0.4197, 0.4197, 0.125, 0.5, 0.125, 1.0, 0.0625, 1.0, 0.0625, 0.5, 0.0625, 0.5, 0.0625, 1.0, 0.0, 1.0, 0.0, 0.5, 0.75, 0.49, 0.8418, 0.4717, 0.9197, 0.4197, 0.9717, 0.3418, 0.99, 0.25, 0.9717, 0.1582, 0.9197, 0.08029, 0.8418, 0.02827, 0.75, 0.01, 0.6582, 0.02827, 0.5803, 0.08029, 0.5283, 0.1582, 0.51, 0.25, 0.5283, 0.3418, 0.5803, 0.4197, 0.6582, 0.4717])
me_il_tube1__shop_sign.materials.append(mat_shop_sign)
me_il_tube1__shop_sign.update()
me_il_tubecore1__shop_neon = bpy.data.meshes.new('IL_TubeCore1__Shop_Neon')
me_il_tubecore1__shop_neon.from_pydata([(0.0, 0.5, -0.8), (0.0, 0.5, 0.8), (0.1913, 0.4619, -0.8), (0.1913, 0.4619, 0.8), (0.3536, 0.3536, -0.8), (0.3536, 0.3536, 0.8), (0.4619, 0.1913, -0.8), (0.4619, 0.1913, 0.8), (0.5, 0.0, -0.8), (0.5, 0.0, 0.8), (0.4619, -0.1913, -0.8), (0.4619, -0.1913, 0.8), (0.3536, -0.3536, -0.8), (0.3536, -0.3536, 0.8), (0.1913, -0.4619, -0.8), (0.1913, -0.4619, 0.8), (0.0, -0.5, -0.8), (0.0, -0.5, 0.8), (-0.1913, -0.4619, -0.8), (-0.1913, -0.4619, 0.8), (-0.3536, -0.3536, -0.8), (-0.3536, -0.3536, 0.8), (-0.4619, -0.1913, -0.8), (-0.4619, -0.1913, 0.8), (-0.5, 0.0, -0.8), (-0.5, 0.0, 0.8), (-0.4619, 0.1913, -0.8), (-0.4619, 0.1913, 0.8), (-0.3536, 0.3536, -0.8), (-0.3536, 0.3536, 0.8), (-0.1913, 0.4619, -0.8), (-0.1913, 0.4619, 0.8)], [], [(0, 1, 3, 2), (2, 3, 5, 4), (4, 5, 7, 6), (6, 7, 9, 8), (8, 9, 11, 10), (10, 11, 13, 12), (12, 13, 15, 14), (14, 15, 17, 16), (16, 17, 19, 18), (18, 19, 21, 20), (20, 21, 23, 22), (22, 23, 25, 24), (24, 25, 27, 26), (26, 27, 29, 28), (3, 1, 31, 29, 27, 25, 23, 21, 19, 17, 15, 13, 11, 9, 7, 5), (28, 29, 31, 30), (30, 31, 1, 0), (0, 2, 4, 6, 8, 10, 12, 14, 16, 18, 20, 22, 24, 26, 28, 30)])
_uv = me_il_tubecore1__shop_neon.uv_layers.new(name='UVMap')
_uv.uv.foreach_set('vector', [1.0, 0.5, 1.0, 1.0, 0.9375, 1.0, 0.9375, 0.5, 0.9375, 0.5, 0.9375, 1.0, 0.875, 1.0, 0.875, 0.5, 0.875, 0.5, 0.875, 1.0, 0.8125, 1.0, 0.8125, 0.5, 0.8125, 0.5, 0.8125, 1.0, 0.75, 1.0, 0.75, 0.5, 0.75, 0.5, 0.75, 1.0, 0.6875, 1.0, 0.6875, 0.5, 0.6875, 0.5, 0.6875, 1.0, 0.625, 1.0, 0.625, 0.5, 0.625, 0.5, 0.625, 1.0, 0.5625, 1.0, 0.5625, 0.5, 0.5625, 0.5, 0.5625, 1.0, 0.5, 1.0, 0.5, 0.5, 0.5, 0.5, 0.5, 1.0, 0.4375, 1.0, 0.4375, 0.5, 0.4375, 0.5, 0.4375, 1.0, 0.375, 1.0, 0.375, 0.5, 0.375, 0.5, 0.375, 1.0, 0.3125, 1.0, 0.3125, 0.5, 0.3125, 0.5, 0.3125, 1.0, 0.25, 1.0, 0.25, 0.5, 0.25, 0.5, 0.25, 1.0, 0.1875, 1.0, 0.1875, 0.5, 0.1875, 0.5, 0.1875, 1.0, 0.125, 1.0, 0.125, 0.5, 0.3418, 0.4717, 0.25, 0.49, 0.1582, 0.4717, 0.08029, 0.4197, 0.02827, 0.3418, 0.01, 0.25, 0.02827, 0.1582, 0.08029, 0.08029, 0.1582, 0.02827, 0.25, 0.01, 0.3418, 0.02827, 0.4197, 0.08029, 0.4717, 0.1582, 0.49, 0.25, 0.4717, 0.3418, 0.4197, 0.4197, 0.125, 0.5, 0.125, 1.0, 0.0625, 1.0, 0.0625, 0.5, 0.0625, 0.5, 0.0625, 1.0, 0.0, 1.0, 0.0, 0.5, 0.75, 0.49, 0.8418, 0.4717, 0.9197, 0.4197, 0.9717, 0.3418, 0.99, 0.25, 0.9717, 0.1582, 0.9197, 0.08029, 0.8418, 0.02827, 0.75, 0.01, 0.6582, 0.02827, 0.5803, 0.08029, 0.5283, 0.1582, 0.51, 0.25, 0.5283, 0.3418, 0.5803, 0.4197, 0.6582, 0.4717])
me_il_tubecore1__shop_neon.materials.append(mat_shop_neon)
me_il_tubecore1__shop_neon.update()
me_il_tube2__shop_sign = bpy.data.meshes.new('IL_Tube2__Shop_Sign')
me_il_tube2__shop_sign.from_pydata([(0.0, 0.9, -1.1), (0.0, 0.9, 1.1), (0.3444, 0.8315, -1.1), (0.3444, 0.8315, 1.1), (0.6364, 0.6364, -1.1), (0.6364, 0.6364, 1.1), (0.8315, 0.3444, -1.1), (0.8315, 0.3444, 1.1), (0.9, 0.0, -1.1), (0.9, 0.0, 1.1), (0.8315, -0.3444, -1.1), (0.8315, -0.3444, 1.1), (0.6364, -0.6364, -1.1), (0.6364, -0.6364, 1.1), (0.3444, -0.8315, -1.1), (0.3444, -0.8315, 1.1), (0.0, -0.9, -1.1), (0.0, -0.9, 1.1), (-0.3444, -0.8315, -1.1), (-0.3444, -0.8315, 1.1), (-0.6364, -0.6364, -1.1), (-0.6364, -0.6364, 1.1), (-0.8315, -0.3444, -1.1), (-0.8315, -0.3444, 1.1), (-0.9, 0.0, -1.1), (-0.9, 0.0, 1.1), (-0.8315, 0.3444, -1.1), (-0.8315, 0.3444, 1.1), (-0.6364, 0.6364, -1.1), (-0.6364, 0.6364, 1.1), (-0.3444, 0.8315, -1.1), (-0.3444, 0.8315, 1.1)], [], [(0, 1, 3, 2), (2, 3, 5, 4), (4, 5, 7, 6), (6, 7, 9, 8), (8, 9, 11, 10), (10, 11, 13, 12), (12, 13, 15, 14), (14, 15, 17, 16), (16, 17, 19, 18), (18, 19, 21, 20), (20, 21, 23, 22), (22, 23, 25, 24), (24, 25, 27, 26), (26, 27, 29, 28), (3, 1, 31, 29, 27, 25, 23, 21, 19, 17, 15, 13, 11, 9, 7, 5), (28, 29, 31, 30), (30, 31, 1, 0), (0, 2, 4, 6, 8, 10, 12, 14, 16, 18, 20, 22, 24, 26, 28, 30)])
_uv = me_il_tube2__shop_sign.uv_layers.new(name='UVMap')
_uv.uv.foreach_set('vector', [1.0, 0.5, 1.0, 1.0, 0.9375, 1.0, 0.9375, 0.5, 0.9375, 0.5, 0.9375, 1.0, 0.875, 1.0, 0.875, 0.5, 0.875, 0.5, 0.875, 1.0, 0.8125, 1.0, 0.8125, 0.5, 0.8125, 0.5, 0.8125, 1.0, 0.75, 1.0, 0.75, 0.5, 0.75, 0.5, 0.75, 1.0, 0.6875, 1.0, 0.6875, 0.5, 0.6875, 0.5, 0.6875, 1.0, 0.625, 1.0, 0.625, 0.5, 0.625, 0.5, 0.625, 1.0, 0.5625, 1.0, 0.5625, 0.5, 0.5625, 0.5, 0.5625, 1.0, 0.5, 1.0, 0.5, 0.5, 0.5, 0.5, 0.5, 1.0, 0.4375, 1.0, 0.4375, 0.5, 0.4375, 0.5, 0.4375, 1.0, 0.375, 1.0, 0.375, 0.5, 0.375, 0.5, 0.375, 1.0, 0.3125, 1.0, 0.3125, 0.5, 0.3125, 0.5, 0.3125, 1.0, 0.25, 1.0, 0.25, 0.5, 0.25, 0.5, 0.25, 1.0, 0.1875, 1.0, 0.1875, 0.5, 0.1875, 0.5, 0.1875, 1.0, 0.125, 1.0, 0.125, 0.5, 0.3418, 0.4717, 0.25, 0.49, 0.1582, 0.4717, 0.08029, 0.4197, 0.02827, 0.3418, 0.01, 0.25, 0.02827, 0.1582, 0.08029, 0.08029, 0.1582, 0.02827, 0.25, 0.01, 0.3418, 0.02827, 0.4197, 0.08029, 0.4717, 0.1582, 0.49, 0.25, 0.4717, 0.3418, 0.4197, 0.4197, 0.125, 0.5, 0.125, 1.0, 0.0625, 1.0, 0.0625, 0.5, 0.0625, 0.5, 0.0625, 1.0, 0.0, 1.0, 0.0, 0.5, 0.75, 0.49, 0.8418, 0.4717, 0.9197, 0.4197, 0.9717, 0.3418, 0.99, 0.25, 0.9717, 0.1582, 0.9197, 0.08029, 0.8418, 0.02827, 0.75, 0.01, 0.6582, 0.02827, 0.5803, 0.08029, 0.5283, 0.1582, 0.51, 0.25, 0.5283, 0.3418, 0.5803, 0.4197, 0.6582, 0.4717])
me_il_tube2__shop_sign.materials.append(mat_shop_sign)
me_il_tube2__shop_sign.update()
me_il_tubecore2__shop_neon = bpy.data.meshes.new('IL_TubeCore2__Shop_Neon')
me_il_tubecore2__shop_neon.from_pydata([(0.0, 0.5, -0.8), (0.0, 0.5, 0.8), (0.1913, 0.4619, -0.8), (0.1913, 0.4619, 0.8), (0.3536, 0.3536, -0.8), (0.3536, 0.3536, 0.8), (0.4619, 0.1913, -0.8), (0.4619, 0.1913, 0.8), (0.5, 0.0, -0.8), (0.5, 0.0, 0.8), (0.4619, -0.1913, -0.8), (0.4619, -0.1913, 0.8), (0.3536, -0.3536, -0.8), (0.3536, -0.3536, 0.8), (0.1913, -0.4619, -0.8), (0.1913, -0.4619, 0.8), (0.0, -0.5, -0.8), (0.0, -0.5, 0.8), (-0.1913, -0.4619, -0.8), (-0.1913, -0.4619, 0.8), (-0.3536, -0.3536, -0.8), (-0.3536, -0.3536, 0.8), (-0.4619, -0.1913, -0.8), (-0.4619, -0.1913, 0.8), (-0.5, 0.0, -0.8), (-0.5, 0.0, 0.8), (-0.4619, 0.1913, -0.8), (-0.4619, 0.1913, 0.8), (-0.3536, 0.3536, -0.8), (-0.3536, 0.3536, 0.8), (-0.1913, 0.4619, -0.8), (-0.1913, 0.4619, 0.8)], [], [(0, 1, 3, 2), (2, 3, 5, 4), (4, 5, 7, 6), (6, 7, 9, 8), (8, 9, 11, 10), (10, 11, 13, 12), (12, 13, 15, 14), (14, 15, 17, 16), (16, 17, 19, 18), (18, 19, 21, 20), (20, 21, 23, 22), (22, 23, 25, 24), (24, 25, 27, 26), (26, 27, 29, 28), (3, 1, 31, 29, 27, 25, 23, 21, 19, 17, 15, 13, 11, 9, 7, 5), (28, 29, 31, 30), (30, 31, 1, 0), (0, 2, 4, 6, 8, 10, 12, 14, 16, 18, 20, 22, 24, 26, 28, 30)])
_uv = me_il_tubecore2__shop_neon.uv_layers.new(name='UVMap')
_uv.uv.foreach_set('vector', [1.0, 0.5, 1.0, 1.0, 0.9375, 1.0, 0.9375, 0.5, 0.9375, 0.5, 0.9375, 1.0, 0.875, 1.0, 0.875, 0.5, 0.875, 0.5, 0.875, 1.0, 0.8125, 1.0, 0.8125, 0.5, 0.8125, 0.5, 0.8125, 1.0, 0.75, 1.0, 0.75, 0.5, 0.75, 0.5, 0.75, 1.0, 0.6875, 1.0, 0.6875, 0.5, 0.6875, 0.5, 0.6875, 1.0, 0.625, 1.0, 0.625, 0.5, 0.625, 0.5, 0.625, 1.0, 0.5625, 1.0, 0.5625, 0.5, 0.5625, 0.5, 0.5625, 1.0, 0.5, 1.0, 0.5, 0.5, 0.5, 0.5, 0.5, 1.0, 0.4375, 1.0, 0.4375, 0.5, 0.4375, 0.5, 0.4375, 1.0, 0.375, 1.0, 0.375, 0.5, 0.375, 0.5, 0.375, 1.0, 0.3125, 1.0, 0.3125, 0.5, 0.3125, 0.5, 0.3125, 1.0, 0.25, 1.0, 0.25, 0.5, 0.25, 0.5, 0.25, 1.0, 0.1875, 1.0, 0.1875, 0.5, 0.1875, 0.5, 0.1875, 1.0, 0.125, 1.0, 0.125, 0.5, 0.3418, 0.4717, 0.25, 0.49, 0.1582, 0.4717, 0.08029, 0.4197, 0.02827, 0.3418, 0.01, 0.25, 0.02827, 0.1582, 0.08029, 0.08029, 0.1582, 0.02827, 0.25, 0.01, 0.3418, 0.02827, 0.4197, 0.08029, 0.4717, 0.1582, 0.49, 0.25, 0.4717, 0.3418, 0.4197, 0.4197, 0.125, 0.5, 0.125, 1.0, 0.0625, 1.0, 0.0625, 0.5, 0.0625, 0.5, 0.0625, 1.0, 0.0, 1.0, 0.0, 0.5, 0.75, 0.49, 0.8418, 0.4717, 0.9197, 0.4197, 0.9717, 0.3418, 0.99, 0.25, 0.9717, 0.1582, 0.9197, 0.08029, 0.8418, 0.02827, 0.75, 0.01, 0.6582, 0.02827, 0.5803, 0.08029, 0.5283, 0.1582, 0.51, 0.25, 0.5283, 0.3418, 0.5803, 0.4197, 0.6582, 0.4717])
me_il_tubecore2__shop_neon.materials.append(mat_shop_neon)
me_il_tubecore2__shop_neon.update()
me_il_sign__shop_sign = bpy.data.meshes.new('IL_Sign__Shop_Sign')
me_il_sign__shop_sign.from_pydata([(-5.0, -6.05, 3.7), (-5.0, -6.05, 6.3), (-5.0, -5.55, 3.7), (-5.0, -5.55, 6.3), (5.0, -6.05, 3.7), (5.0, -6.05, 6.3), (5.0, -5.55, 3.7), (5.0, -5.55, 6.3)], [], [(0, 1, 3, 2), (2, 3, 7, 6), (6, 7, 5, 4), (4, 5, 1, 0), (2, 6, 4, 0), (7, 3, 1, 5)])
_uv = me_il_sign__shop_sign.uv_layers.new(name='UVMap')
_uv.uv.foreach_set('vector', [0.375, 0.0, 0.625, 0.0, 0.625, 0.25, 0.375, 0.25, 0.375, 0.25, 0.625, 0.25, 0.625, 0.5, 0.375, 0.5, 0.375, 0.5, 0.625, 0.5, 0.625, 0.75, 0.375, 0.75, 0.375, 0.75, 0.625, 0.75, 0.625, 1.0, 0.375, 1.0, 0.125, 0.5, 0.375, 0.5, 0.375, 0.75, 0.125, 0.75, 0.625, 0.5, 0.875, 0.5, 0.875, 0.75, 0.625, 0.75])
me_il_sign__shop_sign.materials.append(mat_shop_sign)
me_il_sign__shop_sign.update()
me_il_signframe__shop_dark = bpy.data.meshes.new('IL_SignFrame__Shop_Dark')
me_il_signframe__shop_dark.from_pydata([(-5.3, -5.8, 3.4), (-5.3, -5.8, 6.6), (-5.3, -5.5, 3.4), (-5.3, -5.5, 6.6), (5.3, -5.8, 3.4), (5.3, -5.8, 6.6), (5.3, -5.5, 3.4), (5.3, -5.5, 6.6)], [], [(0, 1, 3, 2), (2, 3, 7, 6), (6, 7, 5, 4), (4, 5, 1, 0), (2, 6, 4, 0), (7, 3, 1, 5)])
_uv = me_il_signframe__shop_dark.uv_layers.new(name='UVMap')
_uv.uv.foreach_set('vector', [0.375, 0.0, 0.625, 0.0, 0.625, 0.25, 0.375, 0.25, 0.375, 0.25, 0.625, 0.25, 0.625, 0.5, 0.375, 0.5, 0.375, 0.5, 0.625, 0.5, 0.625, 0.75, 0.375, 0.75, 0.375, 0.75, 0.625, 0.75, 0.625, 1.0, 0.375, 1.0, 0.125, 0.5, 0.375, 0.5, 0.375, 0.75, 0.125, 0.75, 0.625, 0.5, 0.875, 0.5, 0.875, 0.75, 0.625, 0.75])
me_il_signframe__shop_dark.materials.append(mat_shop_dark)
me_il_signframe__shop_dark.update()

# ---- objects
ob_camera = bpy.data.objects.new('Camera', cam_cam)
ob_sun = bpy.data.objects.new('Sun', light_sun)
ob_il_base__shop_dark = bpy.data.objects.new('IL_Base__Shop_Dark', me_il_base__shop_dark)
ob_il_basetrim__shop_neon = bpy.data.objects.new('IL_BaseTrim__Shop_Neon', me_il_basetrim__shop_neon)
ob_il_dome__shop_metal = bpy.data.objects.new('IL_Dome__Shop_Metal', me_il_dome__shop_metal)
ob_il_eye__shop_neon = bpy.data.objects.new('IL_Eye__Shop_Neon', me_il_eye__shop_neon)
ob_il_mast__shop_metal = bpy.data.objects.new('IL_Mast__Shop_Metal', me_il_mast__shop_metal)
ob_il_dish__shop_metal = bpy.data.objects.new('IL_Dish__Shop_Metal', me_il_dish__shop_metal)
ob_il_tube1__shop_sign = bpy.data.objects.new('IL_Tube1__Shop_Sign', me_il_tube1__shop_sign)
ob_il_tubecore1__shop_neon = bpy.data.objects.new('IL_TubeCore1__Shop_Neon', me_il_tubecore1__shop_neon)
ob_il_tube2__shop_sign = bpy.data.objects.new('IL_Tube2__Shop_Sign', me_il_tube2__shop_sign)
ob_il_tubecore2__shop_neon = bpy.data.objects.new('IL_TubeCore2__Shop_Neon', me_il_tubecore2__shop_neon)
ob_il_sign__shop_sign = bpy.data.objects.new('IL_Sign__Shop_Sign', me_il_sign__shop_sign)
ob_il_signframe__shop_dark = bpy.data.objects.new('IL_SignFrame__Shop_Dark', me_il_signframe__shop_dark)

# ---- transforms, parenting, visibility, modifiers, constraints
ob_camera.location = (0.0, -42.0, 11.0)
ob_camera.rotation_euler = (1.476, -0.0, 0.0)
ob_sun.location = (0.0, 0.0, 0.0)
ob_sun.rotation_euler = (0.9599, 0.0, 0.5236)
ob_il_base__shop_dark.location = (0.0, 0.0, 0.0)
ob_il_basetrim__shop_neon.location = (0.0, 0.0, 0.0)
ob_il_dome__shop_metal.location = (0.0, 0.0, 0.0)
ob_il_eye__shop_neon.location = (0.0, -4.6, 8.6)
ob_il_mast__shop_metal.location = (6.8, 2.0, 10.5)
ob_il_mast__shop_metal.scale = (1.0, 1.0, 1.15)
ob_il_dish__shop_metal.location = (6.8, 2.0, 14.6)
ob_il_dish__shop_metal.rotation_euler = (0.9599, 0.0, 0.3491)
ob_il_tube1__shop_sign.location = (-8.2, -2.5, 2.4)
ob_il_tubecore1__shop_neon.location = (-8.2, -2.5, 2.4)
ob_il_tube2__shop_sign.location = (-8.2, -2.5, 5.4)
ob_il_tubecore2__shop_neon.location = (-8.2, -2.5, 5.4)
ob_il_sign__shop_sign.location = (0.0, 0.0, 0.0)
ob_il_signframe__shop_dark.location = (0.0, 0.0, 0.0)

# ---- collection membership
scene.collection.objects.link(ob_camera)
scene.collection.objects.link(ob_sun)
scene.collection.objects.link(ob_il_base__shop_dark)
scene.collection.objects.link(ob_il_basetrim__shop_neon)
scene.collection.objects.link(ob_il_dome__shop_metal)
scene.collection.objects.link(ob_il_eye__shop_neon)
scene.collection.objects.link(ob_il_mast__shop_metal)
scene.collection.objects.link(ob_il_dish__shop_metal)
scene.collection.objects.link(ob_il_tube1__shop_sign)
scene.collection.objects.link(ob_il_tubecore1__shop_neon)
scene.collection.objects.link(ob_il_tube2__shop_sign)
scene.collection.objects.link(ob_il_tubecore2__shop_neon)
scene.collection.objects.link(ob_il_sign__shop_sign)
scene.collection.objects.link(ob_il_signframe__shop_dark)

# ---- scene / render settings (as saved in the file)
scene.camera = ob_camera
scene.frame_start = 1; scene.frame_end = 250; scene.frame_set(1)
scene.render.engine = 'BLENDER_EEVEE_NEXT'
scene.render.resolution_x = 960
scene.render.resolution_y = 540
bpy.context.view_layer.update()
